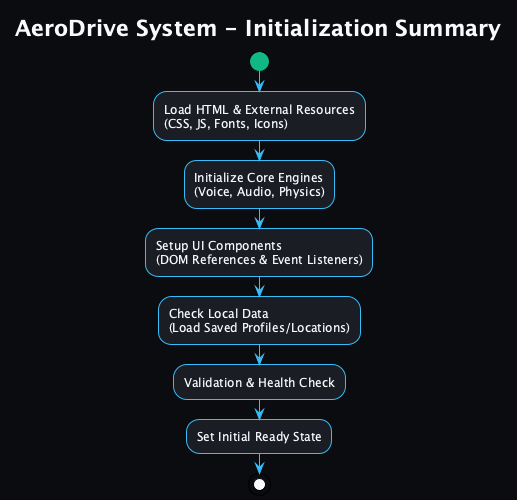

The diagram above was rendered by PlantUML. Its source (embedded in the PNG):
@startuml AeroDrive System Initialization Flow
!theme plain
skinparam backgroundColor #0a0c10
skinparam defaultFontColor #F8FAFC
skinparam defaultFontName Inter
skinparam activityBackgroundColor #1A1D24
skinparam activityBorderColor #38BDF8
skinparam activityFontColor #F8FAFC
skinparam activityStartColor #10B981
skinparam activityEndColor #EF4444
skinparam activityDiamondBackgroundColor #1A1D24
skinparam activityDiamondBorderColor #FBBF24
skinparam arrowColor #38BDF8

title AeroDrive System - Initialization Summary

start

:Load HTML & External Resources
(CSS, JS, Fonts, Icons);

:Initialize Core Engines
(Voice, Audio, Physics);

:Setup UI Components
(DOM References & Event Listeners);

:Check Local Data
(Load Saved Profiles/Locations);

:Validation & Health Check;

:Set Initial Ready State;

stop
@enduml